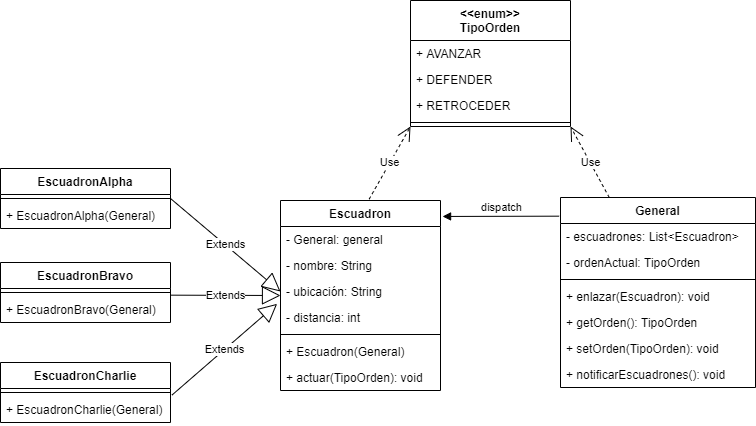

The diagram above was exported from draw.io. Its source (the exported page's mxGraphModel, read from the mxfile embedded in the PNG):
<mxGraphModel dx="1022" dy="514" grid="1" gridSize="10" guides="1" tooltips="1" connect="1" arrows="1" fold="1" page="1" pageScale="1" pageWidth="850" pageHeight="1100" math="0" shadow="0">
  <root>
    <mxCell id="0" />
    <mxCell id="1" parent="0" />
    <mxCell id="jdd1c3JcpQAC8sAxm-Ba-6" value="Escuadron" style="swimlane;fontStyle=1;align=center;verticalAlign=top;childLayout=stackLayout;horizontal=1;startSize=26;horizontalStack=0;resizeParent=1;resizeParentMax=0;resizeLast=0;collapsible=1;marginBottom=0;" vertex="1" parent="1">
      <mxGeometry x="320" y="330" width="160" height="190" as="geometry" />
    </mxCell>
    <mxCell id="jdd1c3JcpQAC8sAxm-Ba-7" value="- General: general" style="text;strokeColor=none;fillColor=none;align=left;verticalAlign=top;spacingLeft=4;spacingRight=4;overflow=hidden;rotatable=0;points=[[0,0.5],[1,0.5]];portConstraint=eastwest;" vertex="1" parent="jdd1c3JcpQAC8sAxm-Ba-6">
      <mxGeometry y="26" width="160" height="26" as="geometry" />
    </mxCell>
    <mxCell id="jdd1c3JcpQAC8sAxm-Ba-14" value="- nombre: String" style="text;strokeColor=none;fillColor=none;align=left;verticalAlign=top;spacingLeft=4;spacingRight=4;overflow=hidden;rotatable=0;points=[[0,0.5],[1,0.5]];portConstraint=eastwest;" vertex="1" parent="jdd1c3JcpQAC8sAxm-Ba-6">
      <mxGeometry y="52" width="160" height="26" as="geometry" />
    </mxCell>
    <mxCell id="jdd1c3JcpQAC8sAxm-Ba-15" value="- ubicación: String" style="text;strokeColor=none;fillColor=none;align=left;verticalAlign=top;spacingLeft=4;spacingRight=4;overflow=hidden;rotatable=0;points=[[0,0.5],[1,0.5]];portConstraint=eastwest;" vertex="1" parent="jdd1c3JcpQAC8sAxm-Ba-6">
      <mxGeometry y="78" width="160" height="26" as="geometry" />
    </mxCell>
    <mxCell id="jdd1c3JcpQAC8sAxm-Ba-16" value="- distancia: int" style="text;strokeColor=none;fillColor=none;align=left;verticalAlign=top;spacingLeft=4;spacingRight=4;overflow=hidden;rotatable=0;points=[[0,0.5],[1,0.5]];portConstraint=eastwest;" vertex="1" parent="jdd1c3JcpQAC8sAxm-Ba-6">
      <mxGeometry y="104" width="160" height="26" as="geometry" />
    </mxCell>
    <mxCell id="jdd1c3JcpQAC8sAxm-Ba-8" value="" style="line;strokeWidth=1;fillColor=none;align=left;verticalAlign=middle;spacingTop=-1;spacingLeft=3;spacingRight=3;rotatable=0;labelPosition=right;points=[];portConstraint=eastwest;" vertex="1" parent="jdd1c3JcpQAC8sAxm-Ba-6">
      <mxGeometry y="130" width="160" height="8" as="geometry" />
    </mxCell>
    <mxCell id="jdd1c3JcpQAC8sAxm-Ba-9" value="+ Escuadron(General)" style="text;strokeColor=none;fillColor=none;align=left;verticalAlign=top;spacingLeft=4;spacingRight=4;overflow=hidden;rotatable=0;points=[[0,0.5],[1,0.5]];portConstraint=eastwest;" vertex="1" parent="jdd1c3JcpQAC8sAxm-Ba-6">
      <mxGeometry y="138" width="160" height="26" as="geometry" />
    </mxCell>
    <mxCell id="jdd1c3JcpQAC8sAxm-Ba-17" value="+ actuar(TipoOrden): void" style="text;strokeColor=none;fillColor=none;align=left;verticalAlign=top;spacingLeft=4;spacingRight=4;overflow=hidden;rotatable=0;points=[[0,0.5],[1,0.5]];portConstraint=eastwest;" vertex="1" parent="jdd1c3JcpQAC8sAxm-Ba-6">
      <mxGeometry y="164" width="160" height="26" as="geometry" />
    </mxCell>
    <mxCell id="jdd1c3JcpQAC8sAxm-Ba-22" value="EscuadronAlpha" style="swimlane;fontStyle=1;align=center;verticalAlign=top;childLayout=stackLayout;horizontal=1;startSize=26;horizontalStack=0;resizeParent=1;resizeParentMax=0;resizeLast=0;collapsible=1;marginBottom=0;" vertex="1" parent="1">
      <mxGeometry x="40" y="298" width="170" height="60" as="geometry" />
    </mxCell>
    <mxCell id="jdd1c3JcpQAC8sAxm-Ba-23" value="" style="line;strokeWidth=1;fillColor=none;align=left;verticalAlign=middle;spacingTop=-1;spacingLeft=3;spacingRight=3;rotatable=0;labelPosition=right;points=[];portConstraint=eastwest;" vertex="1" parent="jdd1c3JcpQAC8sAxm-Ba-22">
      <mxGeometry y="26" width="170" height="8" as="geometry" />
    </mxCell>
    <mxCell id="jdd1c3JcpQAC8sAxm-Ba-24" value="+ EscuadronAlpha(General)" style="text;strokeColor=none;fillColor=none;align=left;verticalAlign=top;spacingLeft=4;spacingRight=4;overflow=hidden;rotatable=0;points=[[0,0.5],[1,0.5]];portConstraint=eastwest;" vertex="1" parent="jdd1c3JcpQAC8sAxm-Ba-22">
      <mxGeometry y="34" width="170" height="26" as="geometry" />
    </mxCell>
    <mxCell id="jdd1c3JcpQAC8sAxm-Ba-10" value="EscuadronBravo" style="swimlane;fontStyle=1;align=center;verticalAlign=top;childLayout=stackLayout;horizontal=1;startSize=26;horizontalStack=0;resizeParent=1;resizeParentMax=0;resizeLast=0;collapsible=1;marginBottom=0;" vertex="1" parent="1">
      <mxGeometry x="40" y="392" width="170" height="60" as="geometry" />
    </mxCell>
    <mxCell id="jdd1c3JcpQAC8sAxm-Ba-12" value="" style="line;strokeWidth=1;fillColor=none;align=left;verticalAlign=middle;spacingTop=-1;spacingLeft=3;spacingRight=3;rotatable=0;labelPosition=right;points=[];portConstraint=eastwest;" vertex="1" parent="jdd1c3JcpQAC8sAxm-Ba-10">
      <mxGeometry y="26" width="170" height="8" as="geometry" />
    </mxCell>
    <mxCell id="jdd1c3JcpQAC8sAxm-Ba-13" value="+ EscuadronBravo(General)" style="text;strokeColor=none;fillColor=none;align=left;verticalAlign=top;spacingLeft=4;spacingRight=4;overflow=hidden;rotatable=0;points=[[0,0.5],[1,0.5]];portConstraint=eastwest;" vertex="1" parent="jdd1c3JcpQAC8sAxm-Ba-10">
      <mxGeometry y="34" width="170" height="26" as="geometry" />
    </mxCell>
    <mxCell id="jdd1c3JcpQAC8sAxm-Ba-25" value="EscuadronCharlie" style="swimlane;fontStyle=1;align=center;verticalAlign=top;childLayout=stackLayout;horizontal=1;startSize=26;horizontalStack=0;resizeParent=1;resizeParentMax=0;resizeLast=0;collapsible=1;marginBottom=0;" vertex="1" parent="1">
      <mxGeometry x="40" y="492" width="170" height="60" as="geometry" />
    </mxCell>
    <mxCell id="jdd1c3JcpQAC8sAxm-Ba-26" value="" style="line;strokeWidth=1;fillColor=none;align=left;verticalAlign=middle;spacingTop=-1;spacingLeft=3;spacingRight=3;rotatable=0;labelPosition=right;points=[];portConstraint=eastwest;" vertex="1" parent="jdd1c3JcpQAC8sAxm-Ba-25">
      <mxGeometry y="26" width="170" height="8" as="geometry" />
    </mxCell>
    <mxCell id="jdd1c3JcpQAC8sAxm-Ba-27" value="+ EscuadronCharlie(General)" style="text;strokeColor=none;fillColor=none;align=left;verticalAlign=top;spacingLeft=4;spacingRight=4;overflow=hidden;rotatable=0;points=[[0,0.5],[1,0.5]];portConstraint=eastwest;" vertex="1" parent="jdd1c3JcpQAC8sAxm-Ba-25">
      <mxGeometry y="34" width="170" height="26" as="geometry" />
    </mxCell>
    <mxCell id="jdd1c3JcpQAC8sAxm-Ba-34" value="Extends" style="endArrow=block;endSize=16;endFill=0;html=1;exitX=1;exitY=0.5;exitDx=0;exitDy=0;entryX=0;entryY=0.5;entryDx=0;entryDy=0;" edge="1" parent="1" source="jdd1c3JcpQAC8sAxm-Ba-22" target="jdd1c3JcpQAC8sAxm-Ba-15">
      <mxGeometry width="160" relative="1" as="geometry">
        <mxPoint x="250" y="280" as="sourcePoint" />
        <mxPoint x="410" y="280" as="targetPoint" />
      </mxGeometry>
    </mxCell>
    <mxCell id="jdd1c3JcpQAC8sAxm-Ba-35" value="Extends" style="endArrow=block;endSize=16;endFill=0;html=1;exitX=1;exitY=0.833;exitDx=0;exitDy=0;exitPerimeter=0;" edge="1" parent="1" source="jdd1c3JcpQAC8sAxm-Ba-12">
      <mxGeometry width="160" relative="1" as="geometry">
        <mxPoint x="270" y="540" as="sourcePoint" />
        <mxPoint x="320" y="425" as="targetPoint" />
      </mxGeometry>
    </mxCell>
    <mxCell id="jdd1c3JcpQAC8sAxm-Ba-36" value="Extends" style="endArrow=block;endSize=16;endFill=0;html=1;exitX=1.008;exitY=-0.051;exitDx=0;exitDy=0;exitPerimeter=0;entryX=-0.021;entryY=-0.026;entryDx=0;entryDy=0;entryPerimeter=0;" edge="1" parent="1" source="jdd1c3JcpQAC8sAxm-Ba-27" target="jdd1c3JcpQAC8sAxm-Ba-16">
      <mxGeometry width="160" relative="1" as="geometry">
        <mxPoint x="280" y="550" as="sourcePoint" />
        <mxPoint x="440" y="550" as="targetPoint" />
      </mxGeometry>
    </mxCell>
    <mxCell id="jdd1c3JcpQAC8sAxm-Ba-38" value="dispatch" style="html=1;verticalAlign=bottom;endArrow=block;exitX=-0.007;exitY=-0.282;exitDx=0;exitDy=0;exitPerimeter=0;entryX=1.013;entryY=0.084;entryDx=0;entryDy=0;entryPerimeter=0;" edge="1" parent="1" source="jdd1c3JcpQAC8sAxm-Ba-3" target="jdd1c3JcpQAC8sAxm-Ba-6">
      <mxGeometry width="80" relative="1" as="geometry">
        <mxPoint x="460" y="360" as="sourcePoint" />
        <mxPoint x="540" y="360" as="targetPoint" />
      </mxGeometry>
    </mxCell>
    <mxCell id="jdd1c3JcpQAC8sAxm-Ba-2" value="General" style="swimlane;fontStyle=1;align=center;verticalAlign=top;childLayout=stackLayout;horizontal=1;startSize=26;horizontalStack=0;resizeParent=1;resizeParentMax=0;resizeLast=0;collapsible=1;marginBottom=0;" vertex="1" parent="1">
      <mxGeometry x="600" y="327" width="195" height="190" as="geometry" />
    </mxCell>
    <mxCell id="jdd1c3JcpQAC8sAxm-Ba-3" value="- escuadrones: List&lt;Escuadron&gt;" style="text;strokeColor=none;fillColor=none;align=left;verticalAlign=top;spacingLeft=4;spacingRight=4;overflow=hidden;rotatable=0;points=[[0,0.5],[1,0.5]];portConstraint=eastwest;" vertex="1" parent="jdd1c3JcpQAC8sAxm-Ba-2">
      <mxGeometry y="26" width="195" height="26" as="geometry" />
    </mxCell>
    <mxCell id="jdd1c3JcpQAC8sAxm-Ba-18" value="- ordenActual: TipoOrden" style="text;strokeColor=none;fillColor=none;align=left;verticalAlign=top;spacingLeft=4;spacingRight=4;overflow=hidden;rotatable=0;points=[[0,0.5],[1,0.5]];portConstraint=eastwest;" vertex="1" parent="jdd1c3JcpQAC8sAxm-Ba-2">
      <mxGeometry y="52" width="195" height="26" as="geometry" />
    </mxCell>
    <mxCell id="jdd1c3JcpQAC8sAxm-Ba-4" value="" style="line;strokeWidth=1;fillColor=none;align=left;verticalAlign=middle;spacingTop=-1;spacingLeft=3;spacingRight=3;rotatable=0;labelPosition=right;points=[];portConstraint=eastwest;" vertex="1" parent="jdd1c3JcpQAC8sAxm-Ba-2">
      <mxGeometry y="78" width="195" height="8" as="geometry" />
    </mxCell>
    <mxCell id="jdd1c3JcpQAC8sAxm-Ba-5" value="+ enlazar(Escuadron): void" style="text;strokeColor=none;fillColor=none;align=left;verticalAlign=top;spacingLeft=4;spacingRight=4;overflow=hidden;rotatable=0;points=[[0,0.5],[1,0.5]];portConstraint=eastwest;" vertex="1" parent="jdd1c3JcpQAC8sAxm-Ba-2">
      <mxGeometry y="86" width="195" height="26" as="geometry" />
    </mxCell>
    <mxCell id="jdd1c3JcpQAC8sAxm-Ba-20" value="+ getOrden(): TipoOrden" style="text;strokeColor=none;fillColor=none;align=left;verticalAlign=top;spacingLeft=4;spacingRight=4;overflow=hidden;rotatable=0;points=[[0,0.5],[1,0.5]];portConstraint=eastwest;" vertex="1" parent="jdd1c3JcpQAC8sAxm-Ba-2">
      <mxGeometry y="112" width="195" height="26" as="geometry" />
    </mxCell>
    <mxCell id="jdd1c3JcpQAC8sAxm-Ba-19" value="+ setOrden(TipoOrden): void" style="text;strokeColor=none;fillColor=none;align=left;verticalAlign=top;spacingLeft=4;spacingRight=4;overflow=hidden;rotatable=0;points=[[0,0.5],[1,0.5]];portConstraint=eastwest;" vertex="1" parent="jdd1c3JcpQAC8sAxm-Ba-2">
      <mxGeometry y="138" width="195" height="26" as="geometry" />
    </mxCell>
    <mxCell id="jdd1c3JcpQAC8sAxm-Ba-21" value="+ notificarEscuadrones(): void" style="text;strokeColor=none;fillColor=none;align=left;verticalAlign=top;spacingLeft=4;spacingRight=4;overflow=hidden;rotatable=0;points=[[0,0.5],[1,0.5]];portConstraint=eastwest;" vertex="1" parent="jdd1c3JcpQAC8sAxm-Ba-2">
      <mxGeometry y="164" width="195" height="26" as="geometry" />
    </mxCell>
    <mxCell id="jdd1c3JcpQAC8sAxm-Ba-39" value="Use" style="endArrow=open;endSize=12;dashed=1;html=1;exitX=0.554;exitY=-0.007;exitDx=0;exitDy=0;exitPerimeter=0;entryX=0;entryY=1;entryDx=0;entryDy=0;" edge="1" parent="1" source="jdd1c3JcpQAC8sAxm-Ba-6" target="jdd1c3JcpQAC8sAxm-Ba-28">
      <mxGeometry width="160" relative="1" as="geometry">
        <mxPoint x="420" y="330" as="sourcePoint" />
        <mxPoint x="580" y="330" as="targetPoint" />
      </mxGeometry>
    </mxCell>
    <mxCell id="jdd1c3JcpQAC8sAxm-Ba-40" value="Use" style="endArrow=open;endSize=12;dashed=1;html=1;exitX=0.25;exitY=0;exitDx=0;exitDy=0;entryX=1;entryY=1;entryDx=0;entryDy=0;" edge="1" parent="1" source="jdd1c3JcpQAC8sAxm-Ba-2" target="jdd1c3JcpQAC8sAxm-Ba-28">
      <mxGeometry width="160" relative="1" as="geometry">
        <mxPoint x="640" y="230" as="sourcePoint" />
        <mxPoint x="800" y="230" as="targetPoint" />
      </mxGeometry>
    </mxCell>
    <mxCell id="jdd1c3JcpQAC8sAxm-Ba-28" value="&lt;&lt;enum&gt;&gt;&#10;TipoOrden" style="swimlane;fontStyle=1;align=center;verticalAlign=top;childLayout=stackLayout;horizontal=1;startSize=40;horizontalStack=0;resizeParent=1;resizeParentMax=0;resizeLast=0;collapsible=1;marginBottom=0;" vertex="1" parent="1">
      <mxGeometry x="450" y="130" width="160" height="126" as="geometry" />
    </mxCell>
    <mxCell id="jdd1c3JcpQAC8sAxm-Ba-29" value="+ AVANZAR" style="text;strokeColor=none;fillColor=none;align=left;verticalAlign=top;spacingLeft=4;spacingRight=4;overflow=hidden;rotatable=0;points=[[0,0.5],[1,0.5]];portConstraint=eastwest;" vertex="1" parent="jdd1c3JcpQAC8sAxm-Ba-28">
      <mxGeometry y="40" width="160" height="26" as="geometry" />
    </mxCell>
    <mxCell id="jdd1c3JcpQAC8sAxm-Ba-32" value="+ DEFENDER" style="text;strokeColor=none;fillColor=none;align=left;verticalAlign=top;spacingLeft=4;spacingRight=4;overflow=hidden;rotatable=0;points=[[0,0.5],[1,0.5]];portConstraint=eastwest;" vertex="1" parent="jdd1c3JcpQAC8sAxm-Ba-28">
      <mxGeometry y="66" width="160" height="26" as="geometry" />
    </mxCell>
    <mxCell id="jdd1c3JcpQAC8sAxm-Ba-33" value="+ RETROCEDER" style="text;strokeColor=none;fillColor=none;align=left;verticalAlign=top;spacingLeft=4;spacingRight=4;overflow=hidden;rotatable=0;points=[[0,0.5],[1,0.5]];portConstraint=eastwest;" vertex="1" parent="jdd1c3JcpQAC8sAxm-Ba-28">
      <mxGeometry y="92" width="160" height="26" as="geometry" />
    </mxCell>
    <mxCell id="jdd1c3JcpQAC8sAxm-Ba-30" value="" style="line;strokeWidth=1;fillColor=none;align=left;verticalAlign=middle;spacingTop=-1;spacingLeft=3;spacingRight=3;rotatable=0;labelPosition=right;points=[];portConstraint=eastwest;" vertex="1" parent="jdd1c3JcpQAC8sAxm-Ba-28">
      <mxGeometry y="118" width="160" height="8" as="geometry" />
    </mxCell>
  </root>
</mxGraphModel>